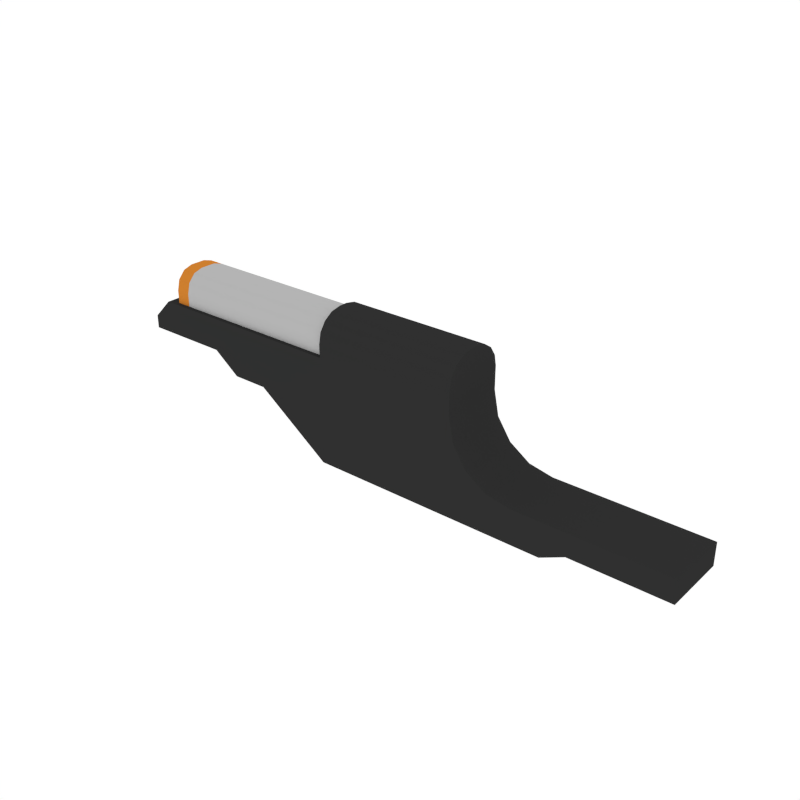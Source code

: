 # Source: Body_AR_1.blend  (saved by Blender 2.79.0; exported with 4.5.12 LTS)
import bpy
from mathutils import Matrix  # noqa: F401  (used for matrix-valued properties, if any)

bpy.ops.wm.read_factory_settings(use_empty=True)
scene = bpy.context.scene
scene.name = 'Scene'

# ---- collections
col_collection_1 = bpy.data.collections.new('Collection 1'); scene.collection.children.link(col_collection_1)

# ---- materials (node trees are filled in below, after node groups)
mat_black = bpy.data.materials.new('Black')
mat_black.alpha_threshold = 0.0
mat_black.diffuse_color = (0.0291, 0.0291, 0.0291, 1.0)
mat_black.roughness = 0.5
mat_grey = bpy.data.materials.new('Grey')
mat_grey.alpha_threshold = 0.0
mat_grey.diffuse_color = (0.1025, 0.1025, 0.1025, 1.0)
mat_grey.roughness = 0.5
mat_white = bpy.data.materials.new('White')
mat_white.alpha_threshold = 0.0
mat_white.diffuse_color = (0.4575, 0.4575, 0.4575, 1.0)
mat_white.roughness = 0.5
mat_main = bpy.data.materials.new('Main')
mat_main.alpha_threshold = 0.0
mat_main.diffuse_color = (0.6152, 0.2113, 0.02862, 1.0)
mat_main.roughness = 0.5

# ---- node groups
ng_auto_smooth = bpy.data.node_groups.new('Auto Smooth', 'GeometryNodeTree')
_s = ng_auto_smooth.interface.new_socket(name='Geometry', in_out='OUTPUT', socket_type='NodeSocketGeometry')
_s = ng_auto_smooth.interface.new_socket(name='Geometry', in_out='INPUT', socket_type='NodeSocketGeometry')
_s = ng_auto_smooth.interface.new_socket(name='Angle', in_out='INPUT', socket_type='NodeSocketFloat')
_s.subtype = 'ANGLE'
_s.min_value = 0.0
_s.max_value = 3.142
ng_auto_smooth.is_modifier = True
_N = ng_auto_smooth.nodes; _L = ng_auto_smooth.links
n0 = _N.new('NodeGroupOutput'); n0.name = 'Group Output'; n0.location = (480, -100)
n1 = _N.new('NodeGroupInput'); n1.name = 'Group Input'; n1.location = (-420, -300)
n2 = _N.new('NodeGroupInput'); n2.name = 'Group Input.001'; n2.location = (-60, -100)
n3 = _N.new('GeometryNodeSetShadeSmooth'); n3.name = 'Set Shade Smooth'; n3.location = (120, -100)
n3.domain = 'EDGE'
n4 = _N.new('GeometryNodeSetShadeSmooth'); n4.name = 'Set Shade Smooth.001'; n4.location = (300, -100)
n5 = _N.new('GeometryNodeInputMeshEdgeAngle'); n5.name = 'Edge Angle'; n5.location = (-420, -220)
n6 = _N.new('GeometryNodeInputEdgeSmooth'); n6.name = 'Is Edge Smooth'; n6.location = (-60, -160)
n7 = _N.new('GeometryNodeInputShadeSmooth'); n7.name = 'Is Face Smooth'; n7.location = (-240, -340)
n8 = _N.new('FunctionNodeBooleanMath'); n8.name = 'Boolean Math'; n8.location = (-60, -220)
n9 = _N.new('FunctionNodeCompare'); n9.name = 'Compare'; n9.location = (-240, -180)
n9.operation = 'LESS_EQUAL'
_L.new(n5.outputs[0], n9.inputs[0])
_L.new(n4.outputs[0], n0.inputs[0])
_L.new(n1.outputs[1], n9.inputs[1])
_L.new(n9.outputs[0], n8.inputs[0])
_L.new(n7.outputs[0], n8.inputs[1])
_L.new(n2.outputs[0], n3.inputs[0])
_L.new(n6.outputs[0], n3.inputs[1])
_L.new(n3.outputs[0], n4.inputs[0])
_L.new(n8.outputs[0], n3.inputs[2])
n0.is_active_output = True

# ---- material node trees

# ---- world
world_world = bpy.data.worlds.new('World'); scene.world = world_world
world_world.color = (1.0, 1.0, 1.0)
world_world.use_sun_shadow = False
world_world.sun_shadow_jitter_overblur = 0.0
world_world.cycles.sampling_method = 'NONE'
world_world.cycles.sample_map_resolution = 256

# ---- meshes
me_cube_236 = bpy.data.meshes.new('Cube.236')
me_cube_236.from_pydata([(0.4599, -0.0683, -0.121), (0.2612, -0.0683, 0.03402), (0.3957, -0.0683, -0.121), (0.2612, -0.0683, 0.0135), (0.3443, -0.0683, -0.1108), (0.3006, -0.0683, -0.08162), (0.2715, -0.0683, -0.03798), (0.4599, -0.0683, -0.1936), (-0.5269, -0.0683, -0.03637), (-0.04612, -0.0683, -0.1936), (-0.04612, -0.0683, 0.03402), (-0.2072, -0.0683, -0.07887), (-0.2072, -0.0683, 0.03402), (0.7146, -0.0683, -0.121), (0.7146, -0.0683, -0.1691), (0.5123, -0.0683, -0.1691), (0.5123, -0.0683, -0.121), (0.6343, -0.0683, -0.1691), (0.6343, -0.0683, -0.121), (-0.04612, -0.008754, 0.1212), (-0.04612, -0.0683, 0.06169), (-0.04612, -0.03154, 0.1167), (-0.04612, -0.05086, 0.1038), (-0.04612, -0.06377, 0.08448), (0.2612, -0.0683, 0.06169), (0.2612, -0.008754, 0.1212), (0.2612, -0.06377, 0.08448), (0.2612, -0.05086, 0.1038), (0.2612, -0.03154, 0.1167), (-0.2847, -0.0683, -0.07887), (-0.2847, -0.0683, 0.03402), (-0.3424, -0.0683, -0.03637), (-0.3424, -0.0683, 0.03402), (-0.03537, -0.05832, 0.0296), (-0.4613, -0.05832, 0.0296), (-0.4613, -0.01696, 0.108), (-0.4613, -0.05832, 0.06182), (-0.4613, -0.03764, 0.1018), (-0.4613, -0.05278, 0.0849), (-0.03537, -0.05832, 0.06182), (-0.03537, -0.01696, 0.108), (-0.03537, -0.05278, 0.0849), (-0.03537, -0.03764, 0.1018), (-0.5269, -0.0683, -0.008312), (-0.4846, -0.0683, 0.03402), (-0.4613, -0.05367, 0.03656), (-0.4613, -0.03565, 0.09763), (-0.4613, -0.01764, 0.1029), (-0.4613, -0.04884, 0.08334), (-0.4613, -0.05367, 0.06382), (0.2232, -0.0683, 0.03402), (0.2232, -0.008754, 0.1212), (0.2232, -0.03154, 0.1167), (0.2232, -0.05086, 0.1038), (0.2232, -0.06377, 0.08448), (0.2232, -0.0683, 0.06169), (0.2232, -0.0683, -0.1936), (0.2074, -0.0683, -0.1936), (0.1829, -0.0683, -0.1936), (-0.4293, -0.05832, 0.0296), (-0.4293, -0.01696, 0.108), (-0.4293, -0.03764, 0.1018), (-0.4293, -0.05278, 0.0849), (-0.4293, -0.05832, 0.06182), (0.2612, 1.679e-09, 0.03402), (0.4599, 1.679e-09, -0.121), (0.4599, 0.0683, -0.121), (0.2612, 0.0683, 0.03402), (0.3957, 0.0683, -0.121), (0.2612, 0.0683, 0.0135), (0.3443, 0.0683, -0.1108), (0.3006, 0.0683, -0.08162), (0.2715, 0.0683, -0.03798), (0.2612, 1.679e-09, 0.0135), (0.3957, 1.679e-09, -0.121), (0.2715, 1.679e-09, -0.03798), (0.3006, 1.679e-09, -0.08162), (0.3443, 1.679e-09, -0.1108), (0.4599, 1.679e-09, -0.1936), (0.4599, 0.0683, -0.1936), (-0.5269, 0.0683, -0.03637), (-0.5269, 1.679e-09, -0.03637), (-0.04612, 0.0683, -0.1936), (-0.04612, 1.679e-09, 0.03402), (-0.04612, 0.0683, 0.03402), (-0.04612, 1.679e-09, -0.1936), (-0.2072, 1.679e-09, -0.07887), (-0.2072, 0.0683, -0.07887), (-0.2072, 1.679e-09, 0.03402), (-0.2072, 0.0683, 0.03402), (0.7146, 0.0683, -0.121), (0.7146, 1.679e-09, -0.121), (0.7146, 1.679e-09, -0.1691), (0.7146, 0.0683, -0.1691), (-0.04612, 1.679e-09, 0.1212), (0.2612, 1.679e-09, 0.1212), (0.5123, 0.0683, -0.1691), (0.5123, 1.679e-09, -0.1691), (0.5123, 0.0683, -0.121), (0.5123, 1.679e-09, -0.121), (0.6343, 0.0683, -0.1691), (0.6343, 0.0683, -0.121), (0.6343, 1.679e-09, -0.121), (0.6343, 1.679e-09, -0.1691), (-0.04612, 0.008754, 0.1212), (-0.04612, 0.0683, 0.06169), (-0.04612, 0.03154, 0.1167), (-0.04612, 0.05086, 0.1038), (-0.04612, 0.06377, 0.08448), (0.2612, 0.0683, 0.06169), (0.2612, 0.008754, 0.1212), (0.2612, 0.06377, 0.08448), (0.2612, 0.05086, 0.1038), (0.2612, 0.03154, 0.1167), (-0.2847, 1.679e-09, -0.07887), (-0.2847, 0.0683, -0.07887), (-0.2847, 1.679e-09, 0.03402), (-0.2847, 0.0683, 0.03402), (-0.3424, 1.679e-09, -0.03637), (-0.3424, 0.0683, -0.03637), (-0.3424, 1.679e-09, 0.03402), (-0.3424, 0.0683, 0.03402), (-0.03537, 1.679e-09, 0.0296), (-0.03537, 0.05832, 0.0296), (-0.4613, 1.679e-09, 0.0296), (-0.4613, 0.05832, 0.0296), (-0.4613, 1.679e-09, 0.108), (-0.03537, 1.679e-09, 0.108), (-0.4613, 0.01696, 0.108), (-0.4613, 0.05832, 0.06182), (-0.4613, 0.03764, 0.1018), (-0.4613, 0.05278, 0.0849), (-0.03537, 0.05832, 0.06182), (-0.03537, 0.01696, 0.108), (-0.03537, 0.05278, 0.0849), (-0.03537, 0.03764, 0.1018), (-0.4846, 1.679e-09, 0.03402), (-0.5269, 1.679e-09, -0.008312), (-0.5269, 0.0683, -0.008312), (-0.4846, 0.0683, 0.03402), (-0.4613, 1.679e-09, 0.03656), (-0.4613, 0.05367, 0.03656), (-0.4613, 1.679e-09, 0.1029), (-0.4613, 0.03565, 0.09763), (-0.4613, 0.01764, 0.1029), (-0.4613, 0.04884, 0.08334), (-0.4613, 0.05367, 0.06382), (0.2232, 0.0683, 0.03402), (0.2232, 1.679e-09, 0.1212), (0.2232, 0.008754, 0.1212), (0.2232, 0.03154, 0.1167), (0.2232, 0.05086, 0.1038), (0.2232, 0.06377, 0.08448), (0.2232, 0.0683, 0.06169), (0.2232, 1.679e-09, -0.1936), (0.2232, 0.0683, -0.1936), (0.2074, 0.0683, -0.1936), (0.2074, 1.679e-09, -0.1936), (0.1879, 1.679e-09, -0.1936), (0.1829, 0.0683, -0.1936), (-0.4293, 1.679e-09, 0.0296), (-0.4293, 0.05832, 0.0296), (-0.4293, 1.679e-09, 0.108), (-0.4293, 0.01696, 0.108), (-0.4293, 0.03764, 0.1018), (-0.4293, 0.05278, 0.0849), (-0.4293, 0.05832, 0.06182)], [], [(81, 8, 43, 137), (9, 10, 12, 11), (2, 0, 65, 74), (2, 74, 77, 4), (4, 77, 76, 5), (5, 76, 75, 6), (6, 75, 73, 3), (1, 3, 73, 64), (7, 56, 154, 78), (103, 92, 14, 17), (11, 12, 30, 29), (118, 31, 8, 81), (10, 83, 88, 12), (85, 9, 11, 86), (13, 18, 17, 14), (18, 13, 91, 102), (64, 95, 25, 28, 27, 26, 24, 1), (91, 13, 14, 92), (10, 20, 23, 22, 21, 19, 94, 83), (0, 16, 99, 65), (56, 7, 0, 2, 4, 5, 6, 3, 1, 50), (78, 97, 15, 7), (16, 18, 102, 99), (29, 30, 32, 31), (97, 103, 17, 15), (51, 52, 28, 25), (52, 53, 27, 28), (53, 54, 26, 27), (54, 55, 24, 26), (51, 148, 94, 19), (0, 7, 15, 16), (12, 88, 116, 30), (86, 11, 29, 114), (31, 32, 44, 43, 8), (30, 116, 120, 32), (114, 29, 31, 118), (59, 34, 124, 160), (37, 46, 48, 38), (122, 127, 40, 42, 41, 39, 33), (60, 162, 126, 35), (60, 61, 42, 40), (61, 62, 41, 42), (62, 63, 39, 41), (59, 63, 36, 34), (136, 137, 43, 44), (32, 120, 136, 44), (15, 17, 18, 16), (45, 49, 48, 46, 47, 142, 140), (126, 142, 47, 35), (36, 49, 45, 34), (35, 47, 46, 37), (38, 48, 49, 36), (34, 45, 140, 124), (1, 24, 55, 50), (25, 95, 148, 51), (56, 57, 157, 154), (23, 20, 55, 54), (57, 58, 158, 157), (58, 9, 85, 158), (22, 23, 54, 53), (21, 22, 53, 52), (51, 19, 21, 52), (50, 55, 20, 10), (50, 10, 9, 58, 57, 56), (33, 39, 63, 59), (38, 36, 63, 62), (37, 38, 62, 61), (35, 37, 61, 60), (40, 127, 162, 60), (33, 59, 160, 122), (81, 137, 138, 80), (82, 87, 89, 84), (68, 74, 65, 66), (68, 70, 77, 74), (70, 71, 76, 77), (71, 72, 75, 76), (72, 69, 73, 75), (67, 64, 73, 69), (79, 78, 154, 155), (103, 100, 93, 92), (87, 115, 117, 89), (118, 81, 80, 119), (84, 89, 88, 83), (85, 86, 87, 82), (90, 93, 100, 101), (101, 102, 91, 90), (64, 67, 109, 111, 112, 113, 110, 95), (91, 92, 93, 90), (84, 83, 94, 104, 106, 107, 108, 105), (66, 65, 99, 98), (155, 147, 67, 69, 72, 71, 70, 68, 66, 79), (78, 79, 96, 97), (98, 99, 102, 101), (115, 119, 121, 117), (97, 96, 100, 103), (149, 110, 113, 150), (150, 113, 112, 151), (151, 112, 111, 152), (152, 111, 109, 153), (149, 104, 94, 148), (66, 98, 96, 79), (89, 117, 116, 88), (86, 114, 115, 87), (119, 80, 138, 139, 121), (117, 121, 120, 116), (114, 118, 119, 115), (161, 160, 124, 125), (130, 131, 145, 143), (122, 123, 132, 134, 135, 133, 127), (163, 128, 126, 162), (163, 133, 135, 164), (164, 135, 134, 165), (165, 134, 132, 166), (161, 125, 129, 166), (136, 139, 138, 137), (121, 139, 136, 120), (96, 98, 101, 100), (141, 140, 142, 144, 143, 145, 146), (126, 128, 144, 142), (129, 125, 141, 146), (128, 130, 143, 144), (131, 129, 146, 145), (125, 124, 140, 141), (67, 147, 153, 109), (110, 149, 148, 95), (155, 154, 157, 156), (108, 152, 153, 105), (156, 157, 158, 159), (159, 158, 85, 82), (107, 151, 152, 108), (106, 150, 151, 107), (149, 150, 106, 104), (147, 84, 105, 153), (147, 155, 156, 159, 82, 84), (123, 161, 166, 132), (131, 165, 166, 129), (130, 164, 165, 131), (128, 163, 164, 130), (133, 163, 162, 127), (123, 122, 160, 161)])
me_cube_236.polygons.foreach_set('use_smooth', [True] * 140)
me_cube_236.polygons.foreach_set('material_index', [0, 0, 0, 0, 0, 0, 0, 0, 0, 0, 0, 0, 0, 0, 0, 0, 0, 0, 0, 0, 0, 0, 0, 0, 0, 0, 0, 0, 0, 0, 0, 0, 0, 0, 0, 0, 3, 3, 2, 3, 2, 2, 2, 3, 0, 0, 0, 0, 3, 3, 3, 3, 3, 0, 0, 0, 0, 0, 0, 0, 0, 0, 0, 0, 2, 3, 3, 3, 2, 2, 0, 0, 0, 0, 0, 0, 0, 0, 0, 0, 0, 0, 0, 0, 0, 0, 0, 0, 0, 0, 0, 0, 0, 0, 0, 0, 0, 0, 0, 0, 0, 0, 0, 0, 0, 0, 3, 3, 2, 3, 2, 2, 2, 3, 0, 0, 0, 0, 3, 3, 3, 3, 3, 0, 0, 0, 0, 0, 0, 0, 0, 0, 0, 0, 2, 3, 3, 3, 2, 2])
me_cube_236.materials.append(mat_black)
me_cube_236.materials.append(mat_grey)
me_cube_236.materials.append(mat_white)
me_cube_236.materials.append(mat_main)
me_cube_236.use_remesh_preserve_volume = False
me_cube_236.use_remesh_preserve_attributes = False
me_cube_236.use_mirror_vertex_groups = False
me_cube_236.update()

# ---- objects
ob_body_ar_1 = bpy.data.objects.new('Body_AR_1', me_cube_236)

# ---- transforms, parenting, visibility, modifiers, constraints
ob_body_ar_1.location = (0.0, 0.0, 0.0)
ob_body_ar_1.lineart.crease_threshold = 0.0
_m = ob_body_ar_1.modifiers.new('Auto Smooth', 'NODES')
_m.node_group = ng_auto_smooth
_gi = [s.identifier for s in ng_auto_smooth.interface.items_tree if s.item_type == 'SOCKET' and s.in_out == 'INPUT']
_m[_gi[1]] = 0.5568  # Angle

# ---- collection membership
col_collection_1.objects.link(ob_body_ar_1)

# ---- scene / render settings (as saved in the file)
scene.frame_start = 1; scene.frame_end = 250; scene.frame_set(0)
scene.render.engine = 'CYCLES'
scene.render.resolution_x = 1000
scene.render.resolution_y = 1000
scene.render.dither_intensity = 0.0
scene.cycles.samples = 200
scene.cycles.sampling_pattern = 'TABULATED_SOBOL'
scene.cycles.light_sampling_threshold = 0.0
scene.cycles.use_adaptive_sampling = False
scene.cycles.use_light_tree = False
scene.cycles.caustics_reflective = False
scene.cycles.caustics_refractive = False
scene.cycles.blur_glossy = 0.0
scene.cycles.max_bounces = 2
scene.cycles.pixel_filter_type = 'GAUSSIAN'
scene.cycles.sample_clamp_indirect = 0.0
scene.view_settings.view_transform = 'Standard'
bpy.context.view_layer.update()

# ---- added for rendering (the .blend has no active camera): camera
cam_auto = bpy.data.cameras.new('AutoCamera')
cam_auto.lens = 50.0
cam_auto.sensor_width = 36.0
cam_auto.clip_end = 1000.0
ob_auto_camera = bpy.data.objects.new('AutoCamera', cam_auto)
scene.collection.objects.link(ob_auto_camera)
ob_auto_camera.location = (1.28561, -1.4301, 0.917197)
ob_auto_camera.rotation_euler = (1.09748, -7.21219e-08, 0.694738)
scene.camera = ob_auto_camera
bpy.context.view_layer.update()
